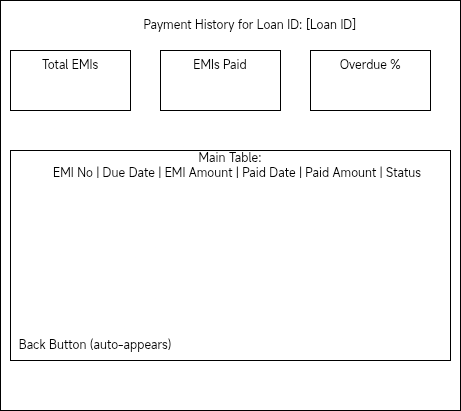

The diagram above was exported from draw.io. Its source (the exported page's mxGraphModel, read from the mxfile embedded in the PNG):
<mxGraphModel dx="670" dy="464" grid="1" gridSize="10" guides="1" tooltips="1" connect="1" arrows="1" fold="1" page="1" pageScale="1" pageWidth="827" pageHeight="1169" math="0" shadow="0">
  <root>
    <mxCell id="0" />
    <mxCell id="1" parent="0" />
    <mxCell id="1J4IND_pN4moraEefylC-1" value="" style="rounded=0;whiteSpace=wrap;html=1;" vertex="1" parent="1">
      <mxGeometry x="120" y="50" width="460" height="410" as="geometry" />
    </mxCell>
    <mxCell id="1J4IND_pN4moraEefylC-2" value="" style="rounded=0;whiteSpace=wrap;html=1;" vertex="1" parent="1">
      <mxGeometry x="130" y="100" width="120" height="60" as="geometry" />
    </mxCell>
    <mxCell id="1J4IND_pN4moraEefylC-3" value="" style="rounded=0;whiteSpace=wrap;html=1;" vertex="1" parent="1">
      <mxGeometry x="280" y="100" width="120" height="60" as="geometry" />
    </mxCell>
    <mxCell id="1J4IND_pN4moraEefylC-4" value="" style="rounded=0;whiteSpace=wrap;html=1;" vertex="1" parent="1">
      <mxGeometry x="430" y="100" width="120" height="60" as="geometry" />
    </mxCell>
    <mxCell id="1J4IND_pN4moraEefylC-7" value="Payment History for Loan ID: [Loan ID]" style="text;html=1;align=center;verticalAlign=middle;whiteSpace=wrap;rounded=0;" vertex="1" parent="1">
      <mxGeometry x="230" y="60" width="280" height="30" as="geometry" />
    </mxCell>
    <mxCell id="1J4IND_pN4moraEefylC-8" value="Total EMIs" style="text;html=1;align=center;verticalAlign=middle;whiteSpace=wrap;rounded=0;" vertex="1" parent="1">
      <mxGeometry x="130" y="100" width="120" height="30" as="geometry" />
    </mxCell>
    <mxCell id="1J4IND_pN4moraEefylC-9" value="EMIs Paid" style="text;html=1;align=center;verticalAlign=middle;whiteSpace=wrap;rounded=0;" vertex="1" parent="1">
      <mxGeometry x="280" y="100" width="120" height="30" as="geometry" />
    </mxCell>
    <mxCell id="1J4IND_pN4moraEefylC-10" value="Overdue %" style="text;html=1;align=center;verticalAlign=middle;whiteSpace=wrap;rounded=0;" vertex="1" parent="1">
      <mxGeometry x="430" y="100" width="120" height="30" as="geometry" />
    </mxCell>
    <mxCell id="1J4IND_pN4moraEefylC-11" value="" style="rounded=0;whiteSpace=wrap;html=1;" vertex="1" parent="1">
      <mxGeometry x="130" y="200" width="440" height="210" as="geometry" />
    </mxCell>
    <mxCell id="1J4IND_pN4moraEefylC-12" value="Main Table:&lt;div&gt;&amp;nbsp; &amp;nbsp; EMI No | Due Date | EMI Amount | Paid Date | Paid Amount | Status&lt;/div&gt;" style="text;html=1;align=center;verticalAlign=middle;whiteSpace=wrap;rounded=0;" vertex="1" parent="1">
      <mxGeometry x="140" y="200" width="420" height="30" as="geometry" />
    </mxCell>
    <mxCell id="1J4IND_pN4moraEefylC-13" value="Back Button (auto-appears)" style="text;html=1;align=center;verticalAlign=middle;whiteSpace=wrap;rounded=0;" vertex="1" parent="1">
      <mxGeometry x="130" y="380" width="170" height="30" as="geometry" />
    </mxCell>
  </root>
</mxGraphModel>